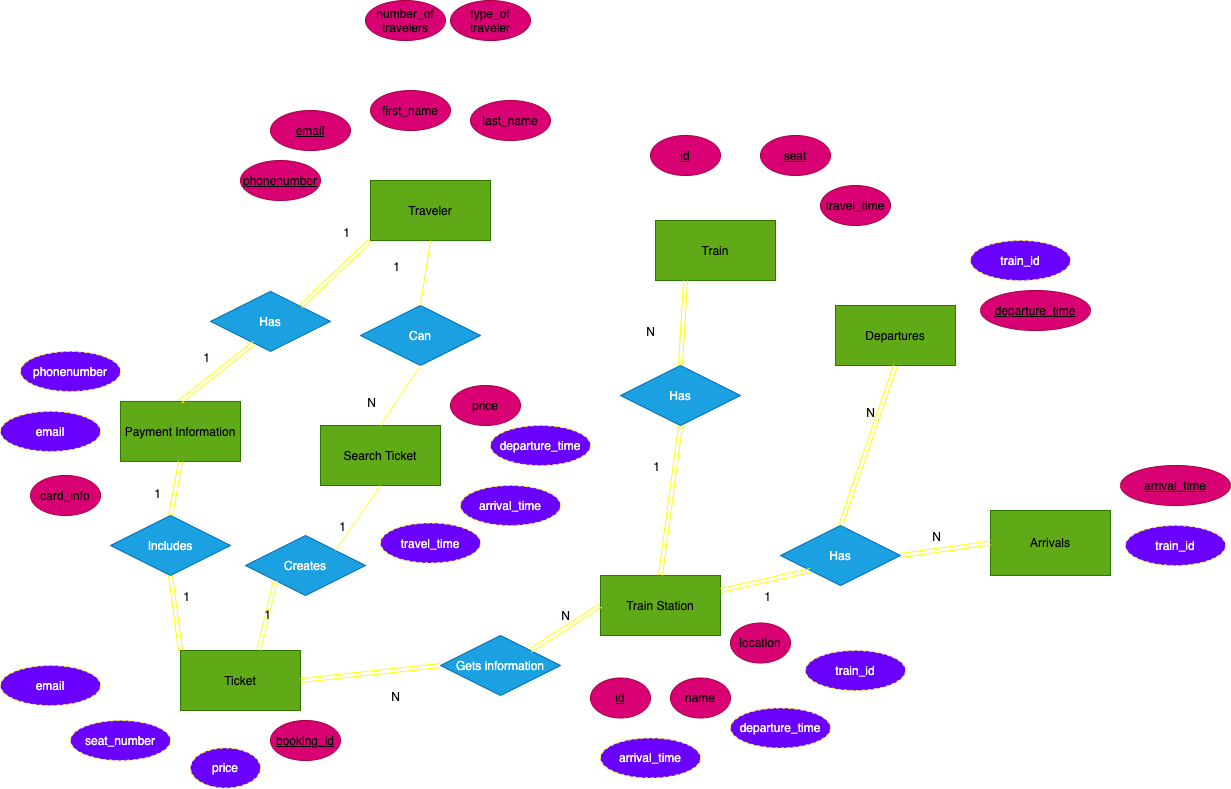

The diagram above was exported from draw.io. Its source (the exported page's mxGraphModel, read from the mxfile embedded in the PNG):
<mxGraphModel dx="940" dy="756" grid="1" gridSize="10" guides="1" tooltips="1" connect="1" arrows="1" fold="1" page="1" pageScale="1" pageWidth="2339" pageHeight="3300" math="0" shadow="0">
  <root>
    <mxCell id="0" />
    <mxCell id="1" parent="0" />
    <mxCell id="2" value="&lt;font color=&quot;#000000&quot;&gt;Ticket&lt;/font&gt;" style="rounded=0;whiteSpace=wrap;html=1;fillColor=#60a917;strokeColor=#2D7600;fontColor=#ffffff;" parent="1" vertex="1">
      <mxGeometry x="920" y="845" width="120" height="60" as="geometry" />
    </mxCell>
    <mxCell id="3" value="&lt;font color=&quot;#000000&quot;&gt;&lt;u&gt;booking_id&lt;/u&gt;&lt;br&gt;&lt;/font&gt;" style="ellipse;whiteSpace=wrap;html=1;fillColor=#d80073;strokeColor=#A50040;fontColor=#ffffff;" parent="1" vertex="1">
      <mxGeometry x="1010" y="915" width="70" height="40" as="geometry" />
    </mxCell>
    <mxCell id="4" value="&lt;font color=&quot;#000000&quot;&gt;first_name&lt;br&gt;&lt;/font&gt;" style="ellipse;whiteSpace=wrap;html=1;fillColor=#d80073;strokeColor=#A50040;fontColor=#ffffff;" parent="1" vertex="1">
      <mxGeometry x="1110" y="285" width="80" height="40" as="geometry" />
    </mxCell>
    <mxCell id="5" value="&lt;font color=&quot;#000000&quot;&gt;Traveler&lt;/font&gt;" style="rounded=0;whiteSpace=wrap;html=1;fillColor=#60a917;strokeColor=#2D7600;fontColor=#ffffff;" parent="1" vertex="1">
      <mxGeometry x="1110" y="375" width="120" height="60" as="geometry" />
    </mxCell>
    <mxCell id="6" value="&lt;font color=&quot;#000000&quot;&gt;Train&lt;br&gt;&lt;/font&gt;" style="rounded=0;whiteSpace=wrap;html=1;fillColor=#60a917;strokeColor=#2D7600;fontColor=#ffffff;" parent="1" vertex="1">
      <mxGeometry x="1395" y="415" width="120" height="60" as="geometry" />
    </mxCell>
    <mxCell id="7" value="&lt;font color=&quot;#000000&quot;&gt;Train Station&lt;br&gt;&lt;/font&gt;" style="rounded=0;whiteSpace=wrap;html=1;fillColor=#60a917;strokeColor=#2D7600;fontColor=#ffffff;" parent="1" vertex="1">
      <mxGeometry x="1340" y="770" width="120" height="60" as="geometry" />
    </mxCell>
    <mxCell id="8" value="&lt;font color=&quot;#000000&quot;&gt;&lt;u&gt;seat&lt;/u&gt;&lt;br&gt;&lt;/font&gt;" style="ellipse;whiteSpace=wrap;html=1;fillColor=#d80073;strokeColor=#A50040;fontColor=#ffffff;" parent="1" vertex="1">
      <mxGeometry x="1500" y="330" width="70" height="40" as="geometry" />
    </mxCell>
    <mxCell id="9" value="&lt;font color=&quot;#000000&quot;&gt;name&lt;br&gt;&lt;/font&gt;" style="ellipse;whiteSpace=wrap;html=1;fillColor=#d80073;strokeColor=#A50040;fontColor=#ffffff;" parent="1" vertex="1">
      <mxGeometry x="1410" y="872.5" width="60" height="40" as="geometry" />
    </mxCell>
    <mxCell id="10" value="&lt;font color=&quot;#000000&quot;&gt;&lt;u&gt;id&lt;/u&gt;&lt;br&gt;&lt;/font&gt;" style="ellipse;whiteSpace=wrap;html=1;fillColor=#d80073;strokeColor=#A50040;fontColor=#ffffff;" parent="1" vertex="1">
      <mxGeometry x="1390" y="330" width="70" height="40" as="geometry" />
    </mxCell>
    <mxCell id="11" value="&lt;font color=&quot;#000000&quot;&gt;Payment Information&lt;/font&gt;" style="rounded=0;whiteSpace=wrap;html=1;fillColor=#60a917;strokeColor=#2D7600;fontColor=#ffffff;" parent="1" vertex="1">
      <mxGeometry x="860" y="595.91" width="120" height="60" as="geometry" />
    </mxCell>
    <mxCell id="12" value="&lt;font color=&quot;#000000&quot;&gt;last_name&lt;br&gt;&lt;/font&gt;" style="ellipse;whiteSpace=wrap;html=1;fillColor=#d80073;strokeColor=#A50040;fontColor=#ffffff;" parent="1" vertex="1">
      <mxGeometry x="1210" y="295" width="80" height="40" as="geometry" />
    </mxCell>
    <mxCell id="13" value="&lt;font color=&quot;#000000&quot;&gt;&lt;u&gt;email&lt;/u&gt;&lt;br&gt;&lt;/font&gt;" style="ellipse;whiteSpace=wrap;html=1;fillColor=#d80073;strokeColor=#A50040;fontColor=#ffffff;" parent="1" vertex="1">
      <mxGeometry x="1010" y="305" width="80" height="40" as="geometry" />
    </mxCell>
    <mxCell id="14" value="&lt;font color=&quot;#000000&quot;&gt;&lt;u&gt;phonenumber&lt;/u&gt;&lt;br&gt;&lt;/font&gt;" style="ellipse;whiteSpace=wrap;html=1;fillColor=#d80073;strokeColor=#A50040;fontColor=#ffffff;" parent="1" vertex="1">
      <mxGeometry x="980" y="355" width="80" height="40" as="geometry" />
    </mxCell>
    <mxCell id="15" value="&lt;font color=&quot;#000000&quot;&gt;location&lt;br&gt;&lt;/font&gt;" style="ellipse;whiteSpace=wrap;html=1;fillColor=#d80073;strokeColor=#A50040;fontColor=#ffffff;" parent="1" vertex="1">
      <mxGeometry x="1470" y="817.5" width="60" height="40" as="geometry" />
    </mxCell>
    <mxCell id="16" value="&lt;font color=&quot;#000000&quot;&gt;&lt;u&gt;id&lt;/u&gt;&lt;br&gt;&lt;/font&gt;" style="ellipse;whiteSpace=wrap;html=1;fillColor=#d80073;strokeColor=#A50040;fontColor=#ffffff;" parent="1" vertex="1">
      <mxGeometry x="1330" y="872.5" width="60" height="40" as="geometry" />
    </mxCell>
    <mxCell id="17" value="&lt;font color=&quot;#000000&quot;&gt;Departures&lt;br&gt;&lt;/font&gt;" style="rounded=0;whiteSpace=wrap;html=1;fillColor=#60a917;strokeColor=#2D7600;fontColor=#ffffff;" parent="1" vertex="1">
      <mxGeometry x="1575" y="500" width="120" height="60" as="geometry" />
    </mxCell>
    <mxCell id="18" value="&lt;font color=&quot;#000000&quot;&gt;&lt;u&gt;departure_time&lt;/u&gt;&lt;br&gt;&lt;/font&gt;" style="ellipse;whiteSpace=wrap;html=1;fillColor=#d80073;strokeColor=#A50040;fontColor=#ffffff;" parent="1" vertex="1">
      <mxGeometry x="1720" y="485" width="110" height="40" as="geometry" />
    </mxCell>
    <mxCell id="19" value="&lt;font color=&quot;#000000&quot;&gt;&lt;u&gt;arrival_time&lt;/u&gt;&lt;br&gt;&lt;/font&gt;" style="ellipse;whiteSpace=wrap;html=1;fillColor=#d80073;strokeColor=#A50040;fontColor=#ffffff;" parent="1" vertex="1">
      <mxGeometry x="1860" y="660" width="110" height="40" as="geometry" />
    </mxCell>
    <mxCell id="20" value="&lt;font color=&quot;#000000&quot;&gt;Arrivals&lt;br&gt;&lt;/font&gt;" style="rounded=0;whiteSpace=wrap;html=1;fillColor=#60a917;strokeColor=#2D7600;fontColor=#ffffff;" parent="1" vertex="1">
      <mxGeometry x="1730" y="705" width="120" height="65" as="geometry" />
    </mxCell>
    <mxCell id="25" value="seat_number" style="ellipse;whiteSpace=wrap;html=1;align=center;dashed=1;fillColor=#6a00ff;fontColor=#ffffff;strokeColor=#FFFF33;" parent="1" vertex="1">
      <mxGeometry x="810" y="915" width="100" height="40" as="geometry" />
    </mxCell>
    <mxCell id="26" value="email" style="ellipse;whiteSpace=wrap;html=1;align=center;dashed=1;fillColor=#6a00ff;fontColor=#ffffff;strokeColor=#FFFF33;" parent="1" vertex="1">
      <mxGeometry x="740" y="605.91" width="100" height="40" as="geometry" />
    </mxCell>
    <mxCell id="27" value="phonenumber" style="ellipse;whiteSpace=wrap;html=1;align=center;dashed=1;fillColor=#6a00ff;fontColor=#ffffff;strokeColor=#FFFF33;" parent="1" vertex="1">
      <mxGeometry x="760" y="545.91" width="100" height="40" as="geometry" />
    </mxCell>
    <mxCell id="28" value="email" style="ellipse;whiteSpace=wrap;html=1;align=center;dashed=1;fillColor=#6a00ff;fontColor=#ffffff;strokeColor=#FFFF33;" parent="1" vertex="1">
      <mxGeometry x="740" y="860" width="100" height="40" as="geometry" />
    </mxCell>
    <mxCell id="29" value="&lt;font color=&quot;#000000&quot;&gt;card_info&lt;br&gt;&lt;/font&gt;" style="ellipse;whiteSpace=wrap;html=1;fillColor=#d80073;strokeColor=#A50040;fontColor=#ffffff;" parent="1" vertex="1">
      <mxGeometry x="770" y="670" width="70" height="40" as="geometry" />
    </mxCell>
    <mxCell id="30" value="departure_time" style="ellipse;whiteSpace=wrap;html=1;align=center;dashed=1;fillColor=#6a00ff;fontColor=#ffffff;strokeColor=#FFFF33;" parent="1" vertex="1">
      <mxGeometry x="1470" y="902.5" width="100" height="40" as="geometry" />
    </mxCell>
    <mxCell id="31" value="arrival_time" style="ellipse;whiteSpace=wrap;html=1;align=center;dashed=1;fillColor=#6a00ff;fontColor=#ffffff;strokeColor=#FFFF33;" parent="1" vertex="1">
      <mxGeometry x="1340" y="932.5" width="100" height="40" as="geometry" />
    </mxCell>
    <mxCell id="32" value="train_id" style="ellipse;whiteSpace=wrap;html=1;align=center;dashed=1;fillColor=#6a00ff;fontColor=#ffffff;strokeColor=#FFFF33;" parent="1" vertex="1">
      <mxGeometry x="1710" y="435" width="100" height="40" as="geometry" />
    </mxCell>
    <mxCell id="33" value="train_id" style="ellipse;whiteSpace=wrap;html=1;align=center;dashed=1;fillColor=#6a00ff;fontColor=#ffffff;strokeColor=#FFFF33;" parent="1" vertex="1">
      <mxGeometry x="1865" y="720" width="100" height="40" as="geometry" />
    </mxCell>
    <mxCell id="34" value="Has" style="shape=rhombus;perimeter=rhombusPerimeter;whiteSpace=wrap;html=1;align=center;strokeColor=#006EAF;fillColor=#1ba1e2;fontColor=#ffffff;" parent="1" vertex="1">
      <mxGeometry x="950" y="485.90999999999997" width="120" height="60" as="geometry" />
    </mxCell>
    <mxCell id="35" value="Includes" style="shape=rhombus;perimeter=rhombusPerimeter;whiteSpace=wrap;html=1;align=center;strokeColor=#006EAF;fillColor=#1ba1e2;fontColor=#ffffff;" parent="1" vertex="1">
      <mxGeometry x="850" y="710" width="120" height="60" as="geometry" />
    </mxCell>
    <mxCell id="36" value="&lt;font color=&quot;#000000&quot;&gt;number_of travelers&lt;br&gt;&lt;/font&gt;" style="ellipse;whiteSpace=wrap;html=1;fillColor=#d80073;strokeColor=#A50040;fontColor=#ffffff;" parent="1" vertex="1">
      <mxGeometry x="1105" y="195" width="80" height="40" as="geometry" />
    </mxCell>
    <mxCell id="37" value="&lt;font color=&quot;#000000&quot;&gt;type_of traveler&lt;br&gt;&lt;/font&gt;" style="ellipse;whiteSpace=wrap;html=1;fillColor=#d80073;strokeColor=#A50040;fontColor=#ffffff;" parent="1" vertex="1">
      <mxGeometry x="1190" y="195" width="80" height="40" as="geometry" />
    </mxCell>
    <mxCell id="39" value="Can" style="shape=rhombus;perimeter=rhombusPerimeter;whiteSpace=wrap;html=1;align=center;strokeColor=#006EAF;fillColor=#1ba1e2;fontColor=#ffffff;" parent="1" vertex="1">
      <mxGeometry x="1100" y="500" width="120" height="60" as="geometry" />
    </mxCell>
    <mxCell id="40" value="Has" style="shape=rhombus;perimeter=rhombusPerimeter;whiteSpace=wrap;html=1;align=center;strokeColor=#006EAF;fillColor=#1ba1e2;fontColor=#ffffff;" parent="1" vertex="1">
      <mxGeometry x="1360" y="560" width="120" height="60" as="geometry" />
    </mxCell>
    <mxCell id="41" value="Has" style="shape=rhombus;perimeter=rhombusPerimeter;whiteSpace=wrap;html=1;align=center;strokeColor=#006EAF;fillColor=#1ba1e2;fontColor=#ffffff;" parent="1" vertex="1">
      <mxGeometry x="1520" y="720" width="120" height="60" as="geometry" />
    </mxCell>
    <mxCell id="42" value="&lt;font color=&quot;#000000&quot;&gt;travel_time&lt;br&gt;&lt;/font&gt;" style="ellipse;whiteSpace=wrap;html=1;fillColor=#d80073;strokeColor=#A50040;fontColor=#ffffff;" parent="1" vertex="1">
      <mxGeometry x="1560" y="380" width="70" height="40" as="geometry" />
    </mxCell>
    <mxCell id="43" value="Gets information" style="shape=rhombus;perimeter=rhombusPerimeter;whiteSpace=wrap;html=1;align=center;strokeColor=#006EAF;fillColor=#1ba1e2;fontColor=#ffffff;" parent="1" vertex="1">
      <mxGeometry x="1180" y="830" width="120" height="60" as="geometry" />
    </mxCell>
    <mxCell id="44" value="" style="shape=link;html=1;rounded=0;strokeColor=#FFFF00;entryX=0;entryY=1;entryDx=0;entryDy=0;exitX=1;exitY=0;exitDx=0;exitDy=0;" parent="1" source="34" target="5" edge="1">
      <mxGeometry relative="1" as="geometry">
        <mxPoint x="1020" y="490" as="sourcePoint" />
        <mxPoint x="1180" y="515" as="targetPoint" />
        <Array as="points" />
      </mxGeometry>
    </mxCell>
    <mxCell id="45" value="1" style="resizable=0;html=1;align=right;verticalAlign=bottom;" parent="44" connectable="0" vertex="1">
      <mxGeometry x="1" relative="1" as="geometry">
        <mxPoint x="-20" as="offset" />
      </mxGeometry>
    </mxCell>
    <mxCell id="50" value="" style="shape=link;html=1;rounded=0;strokeColor=#FFFF00;entryX=0.365;entryY=0.856;entryDx=0;entryDy=0;exitX=0.5;exitY=0;exitDx=0;exitDy=0;entryPerimeter=0;" parent="1" source="11" target="34" edge="1">
      <mxGeometry relative="1" as="geometry">
        <mxPoint x="931" y="513.91" as="sourcePoint" />
        <mxPoint x="1021.0000000000002" y="458.90999999999997" as="targetPoint" />
        <Array as="points" />
      </mxGeometry>
    </mxCell>
    <mxCell id="51" value="1" style="resizable=0;html=1;align=right;verticalAlign=bottom;" parent="50" connectable="0" vertex="1">
      <mxGeometry x="1" relative="1" as="geometry">
        <mxPoint x="-44" y="23" as="offset" />
      </mxGeometry>
    </mxCell>
    <mxCell id="52" value="" style="shape=link;html=1;rounded=0;strokeColor=#FFFF00;entryX=0.5;entryY=1;entryDx=0;entryDy=0;exitX=0.5;exitY=0;exitDx=0;exitDy=0;" parent="1" source="35" target="11" edge="1">
      <mxGeometry relative="1" as="geometry">
        <mxPoint x="913.6363636363635" y="754.0918181818182" as="sourcePoint" />
        <mxPoint x="893.8000000000002" y="527.2699999999999" as="targetPoint" />
        <Array as="points" />
      </mxGeometry>
    </mxCell>
    <mxCell id="53" value="1" style="resizable=0;html=1;align=right;verticalAlign=bottom;" parent="52" connectable="0" vertex="1">
      <mxGeometry x="1" relative="1" as="geometry">
        <mxPoint x="-20" y="41" as="offset" />
      </mxGeometry>
    </mxCell>
    <mxCell id="56" value="" style="shape=link;html=1;rounded=0;strokeColor=#FFFF00;entryX=0.5;entryY=1;entryDx=0;entryDy=0;exitX=0;exitY=0;exitDx=0;exitDy=0;" parent="1" source="2" target="35" edge="1">
      <mxGeometry relative="1" as="geometry">
        <mxPoint x="823.6363636363637" y="728.1818181818185" as="sourcePoint" />
        <mxPoint x="750" y="630" as="targetPoint" />
        <Array as="points" />
      </mxGeometry>
    </mxCell>
    <mxCell id="57" value="1" style="resizable=0;html=1;align=right;verticalAlign=bottom;" parent="56" connectable="0" vertex="1">
      <mxGeometry x="1" relative="1" as="geometry">
        <mxPoint x="20" y="30" as="offset" />
      </mxGeometry>
    </mxCell>
    <mxCell id="62" value="" style="endArrow=none;html=1;rounded=0;strokeColor=#FFFF00;exitX=0.5;exitY=1;exitDx=0;exitDy=0;entryX=0.5;entryY=0;entryDx=0;entryDy=0;" parent="1" source="5" target="39" edge="1">
      <mxGeometry relative="1" as="geometry">
        <mxPoint x="890" y="640" as="sourcePoint" />
        <mxPoint x="1050" y="640" as="targetPoint" />
      </mxGeometry>
    </mxCell>
    <mxCell id="63" value="1" style="resizable=0;html=1;align=right;verticalAlign=bottom;" parent="62" connectable="0" vertex="1">
      <mxGeometry x="1" relative="1" as="geometry">
        <mxPoint x="-20" y="-30" as="offset" />
      </mxGeometry>
    </mxCell>
    <mxCell id="64" value="" style="shape=link;html=1;rounded=0;strokeColor=#FFFF00;exitX=1;exitY=0.5;exitDx=0;exitDy=0;entryX=0;entryY=0.5;entryDx=0;entryDy=0;" parent="1" source="2" target="43" edge="1">
      <mxGeometry relative="1" as="geometry">
        <mxPoint x="1160" y="650" as="sourcePoint" />
        <mxPoint x="1320" y="650" as="targetPoint" />
      </mxGeometry>
    </mxCell>
    <mxCell id="65" value="N" style="resizable=0;html=1;align=right;verticalAlign=bottom;" parent="64" connectable="0" vertex="1">
      <mxGeometry x="1" relative="1" as="geometry">
        <mxPoint x="-41" y="40" as="offset" />
      </mxGeometry>
    </mxCell>
    <mxCell id="66" value="" style="shape=link;html=1;rounded=0;strokeColor=#FFFF00;exitX=1;exitY=0;exitDx=0;exitDy=0;entryX=0;entryY=0.5;entryDx=0;entryDy=0;" parent="1" source="43" target="7" edge="1">
      <mxGeometry relative="1" as="geometry">
        <mxPoint x="1050" y="885.0000000000002" as="sourcePoint" />
        <mxPoint x="1210" y="839.9999999999998" as="targetPoint" />
      </mxGeometry>
    </mxCell>
    <mxCell id="67" value="N" style="resizable=0;html=1;align=right;verticalAlign=bottom;" parent="66" connectable="0" vertex="1">
      <mxGeometry x="1" relative="1" as="geometry">
        <mxPoint x="-30" y="18" as="offset" />
      </mxGeometry>
    </mxCell>
    <mxCell id="68" value="" style="shape=link;html=1;rounded=0;strokeColor=#FFFF00;entryX=0.25;entryY=1;entryDx=0;entryDy=0;exitX=0.5;exitY=0;exitDx=0;exitDy=0;" parent="1" source="40" target="6" edge="1">
      <mxGeometry relative="1" as="geometry">
        <mxPoint x="1270" y="780" as="sourcePoint" />
        <mxPoint x="1390" y="770" as="targetPoint" />
      </mxGeometry>
    </mxCell>
    <mxCell id="69" value="N" style="resizable=0;html=1;align=right;verticalAlign=bottom;" parent="68" connectable="0" vertex="1">
      <mxGeometry x="1" relative="1" as="geometry">
        <mxPoint x="-30" y="60" as="offset" />
      </mxGeometry>
    </mxCell>
    <mxCell id="70" value="" style="shape=link;html=1;rounded=0;strokeColor=#FFFF00;entryX=0;entryY=1;entryDx=0;entryDy=0;exitX=1;exitY=0.25;exitDx=0;exitDy=0;" parent="1" source="7" target="41" edge="1">
      <mxGeometry relative="1" as="geometry">
        <mxPoint x="840.0000000000002" y="455" as="sourcePoint" />
        <mxPoint x="930.0000000000002" y="400" as="targetPoint" />
        <Array as="points" />
      </mxGeometry>
    </mxCell>
    <mxCell id="71" value="1" style="resizable=0;html=1;align=right;verticalAlign=bottom;" parent="70" connectable="0" vertex="1">
      <mxGeometry x="1" relative="1" as="geometry">
        <mxPoint x="-40" y="35" as="offset" />
      </mxGeometry>
    </mxCell>
    <mxCell id="72" value="" style="shape=link;html=1;rounded=0;strokeColor=#FFFF00;exitX=1;exitY=0.5;exitDx=0;exitDy=0;entryX=0;entryY=0.5;entryDx=0;entryDy=0;" parent="1" source="41" target="20" edge="1">
      <mxGeometry relative="1" as="geometry">
        <mxPoint x="1620" y="745" as="sourcePoint" />
        <mxPoint x="1710" y="850" as="targetPoint" />
      </mxGeometry>
    </mxCell>
    <mxCell id="73" value="N" style="resizable=0;html=1;align=right;verticalAlign=bottom;" parent="72" connectable="0" vertex="1">
      <mxGeometry x="1" relative="1" as="geometry">
        <mxPoint x="-50" y="2" as="offset" />
      </mxGeometry>
    </mxCell>
    <mxCell id="74" value="" style="shape=link;html=1;rounded=0;strokeColor=#FFFF00;exitX=0.5;exitY=0;exitDx=0;exitDy=0;entryX=0.5;entryY=1;entryDx=0;entryDy=0;" parent="1" source="7" target="40" edge="1">
      <mxGeometry relative="1" as="geometry">
        <mxPoint x="1290" y="650" as="sourcePoint" />
        <mxPoint x="1450" y="650" as="targetPoint" />
      </mxGeometry>
    </mxCell>
    <mxCell id="75" value="1" style="resizable=0;html=1;align=right;verticalAlign=bottom;" parent="74" connectable="0" vertex="1">
      <mxGeometry x="1" relative="1" as="geometry">
        <mxPoint x="-20" y="50" as="offset" />
      </mxGeometry>
    </mxCell>
    <mxCell id="76" value="" style="shape=link;html=1;rounded=0;strokeColor=#FFFF00;entryX=0.5;entryY=1;entryDx=0;entryDy=0;exitX=0.5;exitY=0;exitDx=0;exitDy=0;" parent="1" source="41" target="17" edge="1">
      <mxGeometry relative="1" as="geometry">
        <mxPoint x="1390" y="650" as="sourcePoint" />
        <mxPoint x="1450" y="390" as="targetPoint" />
      </mxGeometry>
    </mxCell>
    <mxCell id="77" value="N" style="resizable=0;html=1;align=right;verticalAlign=bottom;" parent="76" connectable="0" vertex="1">
      <mxGeometry x="1" relative="1" as="geometry">
        <mxPoint x="-20" y="55" as="offset" />
      </mxGeometry>
    </mxCell>
    <mxCell id="78" value="&lt;font color=&quot;#000000&quot;&gt;Search Ticket&lt;br&gt;&lt;/font&gt;" style="rounded=0;whiteSpace=wrap;html=1;fillColor=#60a917;strokeColor=#2D7600;fontColor=#ffffff;" vertex="1" parent="1">
      <mxGeometry x="1060" y="620" width="120" height="60" as="geometry" />
    </mxCell>
    <mxCell id="79" value="Creates" style="shape=rhombus;perimeter=rhombusPerimeter;whiteSpace=wrap;html=1;align=center;strokeColor=#006EAF;fillColor=#1ba1e2;fontColor=#ffffff;" vertex="1" parent="1">
      <mxGeometry x="985" y="730" width="120" height="60" as="geometry" />
    </mxCell>
    <mxCell id="80" value="" style="endArrow=none;html=1;rounded=0;exitX=0.5;exitY=1;exitDx=0;exitDy=0;entryX=0.5;entryY=0;entryDx=0;entryDy=0;strokeColor=#FFFF33;" edge="1" parent="1" source="39" target="78">
      <mxGeometry relative="1" as="geometry">
        <mxPoint x="1220" y="710" as="sourcePoint" />
        <mxPoint x="1380" y="710" as="targetPoint" />
      </mxGeometry>
    </mxCell>
    <mxCell id="81" value="N" style="resizable=0;html=1;align=right;verticalAlign=bottom;" connectable="0" vertex="1" parent="80">
      <mxGeometry x="1" relative="1" as="geometry">
        <mxPoint x="-5" y="-14" as="offset" />
      </mxGeometry>
    </mxCell>
    <mxCell id="82" value="" style="endArrow=none;html=1;rounded=0;exitX=0.5;exitY=1;exitDx=0;exitDy=0;entryX=1;entryY=0;entryDx=0;entryDy=0;strokeColor=#FFFF33;" edge="1" parent="1" source="78" target="79">
      <mxGeometry relative="1" as="geometry">
        <mxPoint x="1220" y="710" as="sourcePoint" />
        <mxPoint x="1380" y="710" as="targetPoint" />
      </mxGeometry>
    </mxCell>
    <mxCell id="83" value="1" style="resizable=0;html=1;align=right;verticalAlign=bottom;" connectable="0" vertex="1" parent="82">
      <mxGeometry x="1" relative="1" as="geometry">
        <mxPoint x="10" y="-15" as="offset" />
      </mxGeometry>
    </mxCell>
    <mxCell id="84" value="" style="shape=link;html=1;rounded=0;exitX=0;exitY=1;exitDx=0;exitDy=0;entryX=0.653;entryY=-0.009;entryDx=0;entryDy=0;entryPerimeter=0;strokeColor=#FFFF33;" edge="1" parent="1" source="79" target="2">
      <mxGeometry relative="1" as="geometry">
        <mxPoint x="1220" y="710" as="sourcePoint" />
        <mxPoint x="1380" y="710" as="targetPoint" />
      </mxGeometry>
    </mxCell>
    <mxCell id="85" value="1" style="resizable=0;html=1;align=right;verticalAlign=bottom;" connectable="0" vertex="1" parent="84">
      <mxGeometry x="1" relative="1" as="geometry">
        <mxPoint x="12" y="-27" as="offset" />
      </mxGeometry>
    </mxCell>
    <mxCell id="86" value="&lt;font color=&quot;#000000&quot;&gt;price&lt;br&gt;&lt;/font&gt;" style="ellipse;whiteSpace=wrap;html=1;fillColor=#d80073;strokeColor=#A50040;fontColor=#ffffff;" vertex="1" parent="1">
      <mxGeometry x="1190" y="580" width="70" height="40" as="geometry" />
    </mxCell>
    <mxCell id="87" value="price" style="ellipse;whiteSpace=wrap;html=1;align=center;dashed=1;fillColor=#6a00ff;fontColor=#ffffff;strokeColor=#FFFF33;" vertex="1" parent="1">
      <mxGeometry x="930" y="942.5" width="70" height="40" as="geometry" />
    </mxCell>
    <mxCell id="89" value="departure_time" style="ellipse;whiteSpace=wrap;html=1;align=center;dashed=1;fillColor=#6a00ff;fontColor=#ffffff;strokeColor=#FFFF33;" vertex="1" parent="1">
      <mxGeometry x="1230" y="620" width="100" height="40" as="geometry" />
    </mxCell>
    <mxCell id="90" value="arrival_time" style="ellipse;whiteSpace=wrap;html=1;align=center;dashed=1;fillColor=#6a00ff;fontColor=#ffffff;strokeColor=#FFFF33;" vertex="1" parent="1">
      <mxGeometry x="1200" y="680" width="100" height="40" as="geometry" />
    </mxCell>
    <mxCell id="91" value="travel_time" style="ellipse;whiteSpace=wrap;html=1;align=center;dashed=1;fillColor=#6a00ff;fontColor=#ffffff;strokeColor=#FFFF33;" vertex="1" parent="1">
      <mxGeometry x="1120" y="717.5" width="100" height="40" as="geometry" />
    </mxCell>
    <mxCell id="92" value="train_id" style="ellipse;whiteSpace=wrap;html=1;align=center;dashed=1;fillColor=#6a00ff;fontColor=#ffffff;strokeColor=#FFFF33;" vertex="1" parent="1">
      <mxGeometry x="1545" y="845" width="100" height="40" as="geometry" />
    </mxCell>
  </root>
</mxGraphModel>